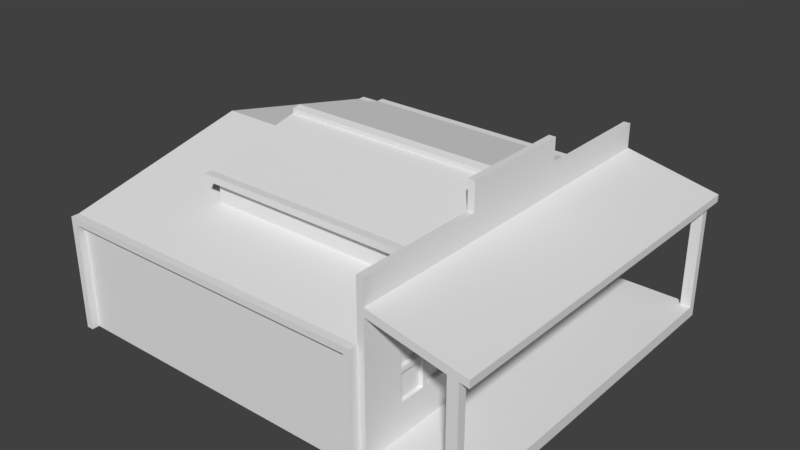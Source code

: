 # Source: medium_house_01.blend  (saved by Blender 2.79.0; exported with 4.5.12 LTS)
import bpy
from mathutils import Matrix  # noqa: F401  (used for matrix-valued properties, if any)

bpy.ops.wm.read_factory_settings(use_empty=True)
scene = bpy.context.scene
scene.name = 'Scene'

# ---- collections
col_collection_1 = bpy.data.collections.new('Collection 1'); scene.collection.children.link(col_collection_1)

# ---- materials (node trees are filled in below, after node groups)
mat_material_001 = bpy.data.materials.new('Material.001')
mat_material_001.alpha_threshold = 0.0
mat_material_001.use_transparent_shadow = False
mat_material_001.roughness = 0.5
mat_material_002 = bpy.data.materials.new('Material.002')
mat_material_002.alpha_threshold = 0.0
mat_material_002.use_transparent_shadow = False
mat_material_002.roughness = 0.5
mat_material_003 = bpy.data.materials.new('Material.003')
mat_material_003.alpha_threshold = 0.0
mat_material_003.use_transparent_shadow = False
mat_material_003.roughness = 0.5
mat_material_004 = bpy.data.materials.new('Material.004')
mat_material_004.alpha_threshold = 0.0
mat_material_004.use_transparent_shadow = False
mat_material_004.roughness = 0.5
mat_material_005 = bpy.data.materials.new('Material.005')
mat_material_005.alpha_threshold = 0.0
mat_material_005.use_transparent_shadow = False
mat_material_005.roughness = 0.5
mat_material_006 = bpy.data.materials.new('Material.006')
mat_material_006.alpha_threshold = 0.0
mat_material_006.use_transparent_shadow = False
mat_material_006.roughness = 0.5

# ---- material node trees

# ---- world
world_world = bpy.data.worlds.new('World'); scene.world = world_world
world_world.color = (0.05088, 0.05088, 0.05088)
world_world.use_sun_shadow = False
world_world.sun_shadow_jitter_overblur = 0.0
world_world.cycles.sampling_method = 'MANUAL'

# ---- meshes
me_cube_001 = bpy.data.meshes.new('Cube.001')
me_cube_001.from_pydata([(-3.471, -2.939, -1.0), (-3.471, -2.939, 0.8074), (-3.471, 2.955, -1.0), (-3.471, 2.955, 0.8074), (1.741, -2.939, -1.0), (1.741, -2.939, 0.8074), (1.741, 2.955, -1.0), (1.741, 2.955, 0.8074), (-0.538, 2.955, -1.0), (-0.538, 2.955, 0.8074), (-0.538, -2.939, -1.0), (-0.538, -2.939, 0.8074), (-3.471, 0.008319, -1.0), (-3.471, 0.008319, 1.463), (1.741, 0.008319, -1.0), (1.741, 0.008319, 1.463), (-0.538, 0.008319, 1.463), (-0.538, 0.008319, -1.0), (-1.799, -1.769, 0.7649), (-1.799, -1.769, 1.508), (-1.799, 1.684, 0.7649), (-1.799, 1.684, 1.508), (1.747, -1.769, 0.7649), (1.747, -1.769, 1.508), (1.747, 1.684, 0.7649), (1.747, 1.684, 1.508), (-1.799, -0.04273, 0.7649), (-3.471, 2.837, 0.8337), (1.747, -0.04273, 0.7649), (1.747, -0.04273, 1.89), (1.742, -2.929, -0.999), (1.742, -2.929, 1.726), (1.742, 2.908, -0.999), (1.742, 2.908, 1.726), (1.848, -2.929, -0.999), (1.848, -2.929, 1.726), (1.848, 2.908, -0.999), (1.848, 2.908, 1.726), (1.742, 0.8758, -0.999), (1.742, -0.8967, -0.999), (1.742, -0.8967, 1.726), (1.742, 0.8758, 1.726), (1.848, -0.8967, -0.999), (1.848, 0.8758, -0.999), (1.848, 0.8758, 1.726), (1.848, -0.8967, 1.726), (1.742, -0.8967, 2.164), (1.742, 0.8758, 2.164), (1.848, 0.8758, 2.164), (1.848, -0.8967, 2.164), (1.742, -2.929, -0.8194), (1.742, 2.908, -0.8194), (1.848, 2.908, -0.8194), (1.848, -2.929, -0.8194), (1.848, 0.8758, -0.8194), (1.848, -0.8967, -0.8194), (1.742, -0.8967, -0.8194), (1.742, 0.8758, -0.8194), (3.018, 2.908, -0.8194), (3.018, 2.908, -0.999), (3.018, 0.8758, -0.999), (3.018, -2.929, -0.8194), (3.018, -2.929, -0.999), (3.018, -0.8967, -0.999), (3.018, 0.8758, -0.8194), (3.018, -0.8967, -0.8194), (3.181, 2.908, -0.8194), (3.181, 2.908, -0.999), (3.181, 0.8758, -0.999), (3.181, -2.929, -0.8194), (3.181, -2.929, -0.999), (3.181, -0.8967, -0.999), (3.181, 0.8758, -0.8194), (3.181, -0.8967, -0.8194), (1.742, 2.732, 1.726), (1.848, 2.732, -0.999), (1.742, 2.732, -0.999), (1.848, 2.732, 1.726), (1.848, 2.732, -0.8194), (1.742, 2.732, -0.8194), (3.018, 2.732, -0.999), (3.018, 2.792, -0.8194), (3.181, 2.732, -0.999), (3.181, 2.792, -0.8194), (1.742, -2.739, -0.999), (1.848, -2.739, 1.726), (1.742, -2.739, 1.726), (1.848, -2.739, -0.999), (1.742, -2.739, -0.8194), (1.848, -2.739, -0.8194), (3.018, -2.739, -0.999), (3.018, -2.8, -0.8194), (3.181, -2.739, -0.999), (3.181, -2.8, -0.8194), (3.018, -2.8, 0.9437), (3.018, -2.929, 0.9446), (3.181, -2.8, 0.9437), (3.181, -2.929, 0.9446), (3.181, 2.908, 0.9446), (3.018, 2.908, 0.9446), (3.018, 2.792, 0.9437), (3.181, 2.792, 0.9437), (3.018, -2.739, 0.9681), (3.018, -2.929, 0.9681), (3.181, -2.739, 1.059), (3.181, -2.929, 1.059), (3.181, 2.908, 1.059), (3.018, 2.908, 0.9681), (3.018, 2.732, 0.9681), (3.181, 2.732, 1.059), (1.742, -2.929, 1.147), (1.742, -2.929, 1.267), (1.742, 2.908, 1.267), (1.742, 2.908, 1.147), (1.848, 2.908, 1.341), (1.848, 2.908, 1.216), (1.848, -2.929, 1.341), (1.848, -2.929, 1.216), (1.848, 0.8758, 1.341), (1.848, 0.8758, 1.216), (1.848, -0.8967, 1.341), (1.848, -0.8967, 1.216), (1.742, -0.8967, 1.267), (1.742, -0.8967, 1.147), (1.742, 0.8758, 1.267), (1.742, 0.8758, 1.147), (1.848, 2.732, 1.341), (1.848, 2.732, 1.216), (1.742, 2.732, 1.267), (1.742, 2.732, 1.147), (1.742, -2.739, 1.267), (1.742, -2.739, 1.147), (1.848, -2.739, 1.341), (1.848, -2.739, 1.216), (1.742, 0.3735, -0.999), (1.742, -0.3944, -0.999), (1.742, -0.3944, 1.726), (1.742, 0.3735, 1.726), (1.848, -0.3944, -0.999), (1.848, 0.3735, -0.999), (1.848, 0.3735, 1.726), (1.848, -0.3944, 1.726), (1.742, -0.3944, 2.164), (1.742, 0.3735, 2.164), (1.848, 0.3735, 2.164), (1.848, -0.3944, 2.164), (1.742, -0.3944, -0.8194), (1.742, 0.3735, -0.8194), (1.848, 0.3735, -0.8194), (1.848, -0.3944, -0.8194), (3.018, -0.3944, -0.999), (3.018, 0.3735, -0.999), (3.018, 0.3735, -0.8194), (3.018, -0.3944, -0.8194), (3.181, -0.3944, -0.999), (3.181, 0.3735, -0.999), (3.181, 0.3735, -0.8194), (3.181, -0.3944, -0.8194), (1.742, -0.3944, 1.147), (1.742, 0.3735, 1.147), (1.742, -0.3944, 1.267), (1.742, 0.3735, 1.267), (1.848, 0.3895, 0.5433), (1.848, 0.3895, -0.8148), (1.848, -0.4105, 0.5433), (1.848, -0.4105, -0.8148), (1.848, -0.1838, -0.8148), (1.848, 0.1628, -0.8148), (1.759, 0.3895, 0.5433), (1.759, 0.3895, -0.8148), (1.759, -0.4105, 0.5433), (1.759, -0.4105, -0.8148), (1.759, -0.1838, -0.8148), (1.759, 0.1628, -0.8148), (1.848, 1.34, 0.7071), (1.848, 1.34, -0.3106), (1.848, 2.268, -0.3106), (1.848, 2.268, 0.7071), (1.848, -1.357, 0.7071), (1.848, -1.357, -0.3106), (1.848, -2.279, -0.3106), (1.848, -2.279, 0.7071), (1.79, 1.34, 0.7071), (1.79, 1.34, -0.3106), (1.79, 2.268, -0.3106), (1.79, 2.268, 0.7071), (1.79, -1.357, 0.7071), (1.79, -1.357, -0.3106), (1.79, -2.279, -0.3106), (1.79, -2.279, 0.7071), (-1.799, -1.769, 1.405), (-1.799, 1.684, 1.405), (1.747, 1.684, 1.405), (1.747, -1.769, 1.405), (1.747, -0.04273, 1.734), (-1.799, -0.04273, 1.734), (-1.939, -1.769, 1.405), (-1.939, -1.769, 1.508), (-1.939, -0.04273, 1.89), (-1.939, 1.684, 1.508), (-1.939, 1.684, 1.405), (-1.939, -0.04273, 1.734), (-1.799, 1.805, 1.508), (1.747, 1.805, 1.508), (-1.799, 1.805, 1.405), (1.747, 1.805, 1.405), (-1.939, 1.805, 1.508), (-1.939, 1.805, 1.405), (-1.799, -1.894, 1.405), (-1.799, -1.894, 1.508), (1.747, -1.894, 1.508), (1.747, -1.894, 1.405), (-1.939, -1.894, 1.405), (-1.939, -1.894, 1.508), (-1.799, 0.08356, 1.862), (1.747, 0.08356, 0.7649), (-1.799, 0.08356, 0.7649), (1.747, 0.08356, 1.862), (1.747, 0.08356, 1.71), (-1.799, 0.08356, 1.71), (-1.939, 0.08356, 1.862), (-1.939, 0.08356, 1.71), (-1.799, -0.1694, 0.7649), (1.747, -0.1694, 1.862), (-1.799, -0.1694, 1.862), (1.747, -0.1694, 0.7649), (-1.799, -0.1694, 1.71), (1.747, -0.1694, 1.71), (-1.939, -0.1694, 1.862), (-1.939, -0.1694, 1.71), (-1.799, -0.1694, 1.931), (-1.799, -0.04273, 1.959), (1.747, 0.08356, 1.931), (1.747, -0.04273, 1.959), (-1.939, -0.1694, 1.931), (-1.939, -0.04273, 1.959), (-1.799, 0.08356, 1.931), (-1.939, 0.08356, 1.931), (1.747, -0.1694, 1.931), (1.741, 2.837, -1.0), (-3.471, 2.837, -1.0), (1.741, 2.837, 0.8337), (-0.538, 2.837, 0.8337), (-0.538, 2.837, -1.0), (-3.36, 2.955, -1.0), (-3.36, -2.939, 0.8074), (-3.36, 2.955, 0.8074), (-3.36, -2.939, -1.0), (-3.36, 0.008319, -1.0), (-3.36, 0.008319, 1.463), (-3.36, 2.837, 0.8337), (-3.36, 2.837, -1.0), (-3.471, -2.808, -1.0), (1.741, -2.808, 0.8366), (-0.538, -2.808, 0.8366), (-0.538, -2.808, -1.0), (-3.471, -2.808, 0.8366), (1.741, -2.808, -1.0), (-3.36, -2.808, -1.0), (-3.36, -2.808, 0.8366), (-3.471, -2.939, 0.7072), (-3.471, 2.955, 0.7072), (1.741, 2.955, 0.7072), (1.741, -2.939, 0.7072), (-0.538, -2.939, 0.7072), (-0.538, 2.955, 0.7072), (1.741, 0.008319, 1.326), (-3.471, 0.008319, 1.326), (1.741, 2.837, 0.7319), (-3.471, 2.837, 0.7319), (-3.36, 2.955, 0.7072), (-3.36, -2.939, 0.7072), (-3.471, -2.808, 0.7347), (1.741, -2.808, 0.7347), (-3.471, -3.06, 0.7072), (-3.471, -3.06, 0.8074), (-0.538, 3.077, 0.8074), (1.741, 3.077, 0.8074), (-3.36, -3.06, 0.8074), (-3.36, 3.077, 0.8074), (1.741, -3.06, 0.8074), (-0.538, -3.06, 0.8074), (-3.471, 3.077, 0.8074), (-3.471, 3.077, 0.7072), (1.741, 3.077, 0.7072), (1.741, -3.06, 0.7072), (-0.538, -3.06, 0.7072), (-0.538, 3.077, 0.7072), (-3.36, 3.077, 0.7072), (-3.36, -3.06, 0.7072), (-3.471, 2.955, -0.9984), (-3.36, 2.955, -0.9984), (-3.36, -2.939, -0.9984), (-3.471, -2.939, -0.9984), (-3.471, 3.077, -0.9984), (-3.36, 3.077, -0.9984), (-3.36, -3.06, -0.9984), (-3.471, -3.06, -0.9984), (1.635, 2.955, 0.8074), (1.635, -2.939, -1.0), (1.635, 2.955, -1.0), (1.635, -2.939, 0.8074), (1.635, 0.008319, 1.463), (1.635, 0.008319, -1.0), (1.635, 2.837, -1.0), (1.635, 2.837, 0.8337), (1.635, -2.808, 0.8366), (1.635, -2.808, -1.0), (1.635, -2.939, 0.7072), (1.635, 2.955, 0.7072), (1.635, 3.077, 0.8074), (1.635, -3.06, 0.8074), (1.635, -3.06, 0.7072), (1.635, 3.077, 0.7072), (1.635, 2.955, -1.004), (1.741, 2.955, -1.004), (1.635, 3.077, -1.004), (1.741, 3.077, -1.004), (1.741, -2.939, -1.004), (1.741, -3.06, -1.004), (1.635, -2.939, -1.004), (1.635, -3.06, -1.004), (1.742, -1.901, 1.726), (1.742, -1.741, 1.726), (1.848, -1.901, -0.999), (1.848, -1.741, -0.999), (1.742, -1.901, -0.8194), (1.742, -1.741, -0.8194), (3.018, -1.901, -0.999), (3.018, -1.741, -0.999), (3.181, -1.901, -0.999), (3.181, -1.741, -0.999), (1.742, -1.741, -0.999), (1.742, -1.901, -0.999), (1.848, -1.741, 1.726), (1.848, -1.901, 1.726), (1.848, -1.741, -0.8194), (1.848, -1.901, -0.8194), (3.018, -1.746, -0.8194), (3.018, -1.911, -0.8194), (3.181, -1.746, -0.8194), (3.181, -1.911, -0.8194), (1.742, -1.901, 1.147), (1.742, -1.741, 1.147), (1.742, -1.901, 1.267), (1.742, -1.741, 1.267), (1.848, -1.781, -0.3106), (1.848, -1.861, -0.3106), (1.848, -1.781, 0.7071), (1.848, -1.861, 0.7071), (1.79, -1.781, -0.3106), (1.79, -1.861, -0.3106), (1.79, -1.781, 0.7071), (1.79, -1.861, 0.7071), (1.742, 2.908, 0.2118), (1.742, 2.908, 0.08113), (1.848, 2.908, 0.221), (1.848, 2.908, 0.08572), (1.848, -2.929, 0.221), (1.848, -2.929, 0.08572), (1.848, 0.8758, 0.221), (1.848, 0.8758, 0.08572), (1.848, -0.8967, 0.221), (1.848, -0.8967, 0.08572), (1.742, -0.8967, 0.2118), (1.742, -0.8967, 0.08113), (1.742, 0.8758, 0.2118), (1.742, 0.8758, 0.08113), (1.848, 2.732, 0.221), (1.848, 2.732, 0.08572), (1.742, 2.732, 0.2118), (1.742, 2.732, 0.08113), (1.742, -2.739, 0.2118), (1.742, -2.739, 0.08113), (1.848, -2.739, 0.221), (1.848, -2.739, 0.08572), (1.742, -2.929, 0.08113), (1.742, -2.929, 0.2118), (1.742, -0.3944, 0.2118), (1.742, -0.3944, 0.08113), (1.742, 0.3735, 0.2118), (1.742, 0.3735, 0.08113), (1.848, 0.3895, 0.1319), (1.848, 0.3895, 0.04161), (1.848, -0.4105, 0.1319), (1.848, -0.4105, 0.04161), (1.759, 0.3895, 0.2127), (1.759, 0.3895, 0.1225), (1.759, -0.4105, 0.2127), (1.759, -0.4105, 0.1225), (1.848, 1.34, 0.1872), (1.848, 1.34, 0.1195), (1.848, 2.268, 0.1872), (1.848, 2.268, 0.1195), (1.848, -1.357, 0.1872), (1.848, -1.357, 0.1195), (1.848, -2.279, 0.1872), (1.848, -2.279, 0.1195), (1.79, 1.34, 0.1872), (1.79, 1.34, 0.1195), (1.79, 2.268, 0.1872), (1.79, 2.268, 0.1195), (1.79, -1.357, 0.1872), (1.79, -1.357, 0.1195), (1.79, -2.279, 0.1872), (1.79, -2.279, 0.1195), (1.79, -1.781, 0.1872), (1.79, -1.781, 0.1195), (1.79, -1.861, 0.1872), (1.79, -1.861, 0.1195), (1.742, -1.901, 0.2118), (1.742, -1.901, 0.08113), (1.742, -1.741, 0.2118), (1.742, -1.741, 0.08113), (1.742, 1.879, -0.999), (1.742, 1.733, -0.999), (1.848, 1.879, 1.726), (1.848, 1.733, 1.726), (1.848, 1.879, -0.8194), (1.848, 1.733, -0.8194), (3.018, 1.889, -0.8194), (3.018, 1.737, -0.8194), (3.181, 1.889, -0.8194), (3.181, 1.737, -0.8194), (1.742, 1.733, 1.726), (1.742, 1.879, 1.726), (1.848, 1.733, -0.999), (1.848, 1.879, -0.999), (1.742, 1.733, -0.8194), (1.742, 1.879, -0.8194), (3.018, 1.733, -0.999), (3.018, 1.879, -0.999), (3.181, 1.733, -0.999), (3.181, 1.879, -0.999), (1.742, 1.733, 1.147), (1.742, 1.879, 1.147), (1.742, 1.733, 1.267), (1.742, 1.879, 1.267), (1.848, 1.843, -0.3106), (1.848, 1.769, -0.3106), (1.848, 1.843, 0.7071), (1.848, 1.769, 0.7071), (1.79, 1.843, -0.3106), (1.79, 1.769, -0.3106), (1.79, 1.843, 0.7071), (1.79, 1.769, 0.7071), (1.79, 1.843, 0.1195), (1.79, 1.769, 0.1195), (1.79, 1.843, 0.1872), (1.79, 1.769, 0.1872), (1.742, 1.733, 0.08113), (1.742, 1.879, 0.08113), (1.742, 1.733, 0.2118), (1.742, 1.879, 0.2118), (1.848, 0.2895, 0.5433), (1.848, 0.1895, 0.5433), (1.848, 0.08953, 0.5433), (1.848, -0.01047, 0.5433), (1.848, -0.1105, 0.5433), (1.848, -0.2105, 0.5433), (1.848, -0.3105, 0.5433), (1.759, 0.2895, 0.5433), (1.759, 0.1895, 0.5433), (1.759, 0.08953, 0.5433), (1.759, -0.01047, 0.5433), (1.759, -0.1105, 0.5433), (1.759, -0.2105, 0.5433), (1.759, -0.3105, 0.5433), (1.759, 0.2895, 0.1225), (1.759, 0.1895, 0.1225), (1.759, 0.08953, 0.1225), (1.759, -0.01047, 0.1225), (1.759, -0.1105, 0.1225), (1.759, -0.2105, 0.1225), (1.759, -0.3105, 0.1225), (1.759, 0.2895, 0.2127), (1.759, 0.1895, 0.2127), (1.759, 0.08953, 0.2127), (1.759, -0.01047, 0.2127), (1.759, -0.1105, 0.2127), (1.759, -0.2105, 0.2127), (1.759, -0.3105, 0.2127), (1.849, -1.781, -0.3106), (1.849, -1.861, -0.3106), (1.849, -1.781, 0.7071), (1.849, -1.861, 0.7071), (1.849, -1.781, 0.1195), (1.849, -1.861, 0.1195), (1.849, 1.34, 0.1872), (1.849, 1.34, 0.1195), (1.849, 2.268, 0.1872), (1.849, 2.268, 0.1195), (1.849, -1.357, 0.1872), (1.849, -1.357, 0.1195), (1.849, -2.279, 0.1872), (1.849, -2.279, 0.1195), (1.849, -1.781, 0.1872), (1.849, -1.861, 0.1872), (1.849, 1.769, 0.1195), (1.849, 1.769, 0.1872), (1.849, 1.843, -0.3106), (1.849, 1.769, -0.3106), (1.849, 1.843, 0.7071), (1.849, 1.769, 0.7071), (1.849, 1.843, 0.1195), (1.849, 1.843, 0.1872), (3.317, -2.8, 0.9175), (3.317, -2.929, 0.9183), (3.317, 2.908, 0.9183), (3.317, 2.792, 0.9175), (3.317, -2.739, 1.032), (3.317, -2.929, 1.032), (3.317, 2.908, 1.032), (3.317, 2.732, 1.032)], [], [(269, 27, 3, 261), (261, 3, 282, 283), (273, 253, 5, 263), (308, 263, 318, 320), (307, 257, 4, 299), (259, 256, 1, 245), (306, 254, 11, 301), (258, 255, 10, 247), (245, 1, 275, 278), (265, 270, 288, 287), (251, 243, 17, 248), (305, 242, 16, 302), (250, 27, 13, 249), (304, 239, 14, 303), (268, 241, 15, 266), (272, 256, 13, 267), (219, 195, 201, 221), (21, 25, 203, 202), (227, 223, 23, 193), (23, 19, 209, 210), (222, 225, 22, 18), (223, 224, 19, 23), (224, 223, 238, 230), (216, 215, 28, 26), (218, 217, 29, 194), (226, 190, 196, 229), (128, 74, 33, 112), (112, 33, 37, 114), (132, 85, 35, 116), (116, 35, 31, 111), (84, 87, 34, 30), (85, 86, 31, 35), (417, 424, 41, 44), (44, 41, 47, 48), (415, 426, 43, 38), (135, 138, 42, 39), (126, 77, 416, 417, 44, 118), (118, 44, 140, 141, 45, 120), (345, 323, 40, 122), (161, 137, 41, 124), (145, 142, 46, 49), (40, 45, 49, 46), (140, 44, 48, 144), (136, 40, 46, 142), (134, 147, 57, 38), (332, 327, 56, 39), (89, 53, 61, 91), (75, 36, 59, 80), (34, 53, 50, 30), (53, 34, 62, 61), (32, 51, 52, 36), (76, 79, 51, 32), (151, 60, 68, 155), (421, 64, 72, 423), (80, 59, 67, 82), (325, 42, 63, 329), (419, 54, 64, 421), (139, 43, 60, 151), (36, 52, 58, 59), (149, 55, 65, 153), (154, 157, 73, 71), (432, 423, 72, 68), (92, 93, 69, 70), (61, 62, 70, 69), (59, 58, 66, 67), (93, 91, 94, 96), (153, 65, 73, 157), (329, 63, 71, 331), (67, 66, 83, 82), (52, 78, 81, 58), (431, 80, 82, 433), (81, 83, 101, 100), (414, 429, 79, 76), (427, 75, 80, 431), (114, 37, 77, 126), (32, 36, 75, 76), (37, 33, 74, 77), (437, 425, 74, 128), (62, 90, 92, 70), (339, 91, 93, 341), (330, 341, 93, 92), (34, 87, 90, 62), (337, 89, 91, 339), (30, 50, 88, 84), (111, 31, 86, 130), (335, 322, 86, 85), (333, 324, 87, 84), (120, 45, 334, 335, 85, 132), (99, 100, 108, 107), (100, 101, 109, 108), (83, 66, 98, 101), (61, 69, 97, 95), (58, 81, 100, 99), (91, 61, 95, 94), (66, 58, 99, 98), (69, 93, 96, 97), (102, 103, 105, 104), (107, 108, 109, 106), (98, 99, 107, 106), (94, 95, 103, 102), (96, 94, 102, 104), (97, 96, 506, 507), (95, 97, 105, 103), (101, 98, 508, 509), (98, 106, 512, 508), (94, 96, 101, 100), (94, 100, 108, 102), (375, 89, 180, 397), (121, 120, 132, 133), (377, 110, 131, 372), (110, 111, 130, 131), (453, 435, 129, 370), (435, 437, 128, 129), (356, 115, 127, 368), (115, 114, 126, 127), (380, 159, 125, 366), (159, 161, 124, 125), (412, 343, 123, 364), (343, 345, 122, 123), (55, 149, 166, 165), (119, 118, 120, 121), (127, 119, 174, 441, 440, 177), (127, 126, 118, 119), (358, 117, 110, 377), (117, 116, 111, 110), (374, 133, 117, 358), (133, 132, 116, 117), (354, 113, 115, 356), (113, 112, 114, 115), (370, 129, 113, 354), (129, 128, 112, 113), (109, 106, 114, 126, 118, 120, 132, 116, 105, 104), (102, 108, 107, 115, 127, 119, 121, 133, 117, 103), (107, 115, 114, 106), (105, 116, 117, 103), (123, 122, 160, 158), (158, 160, 161, 159), (364, 123, 158, 378), (378, 158, 159, 380), (64, 152, 156, 72), (152, 153, 157, 156), (68, 72, 156, 155), (155, 156, 157, 154), (54, 148, 152, 64), (148, 149, 153, 152), (42, 138, 150, 63), (138, 139, 151, 150), (63, 150, 154, 71), (150, 151, 155, 154), (39, 56, 146, 135), (135, 146, 147, 134), (41, 137, 143, 47), (137, 136, 142, 143), (45, 141, 145, 49), (141, 140, 144, 145), (48, 47, 143, 144), (144, 143, 142, 145), (122, 40, 136, 160), (160, 136, 137, 161), (38, 43, 139, 134), (134, 139, 138, 135), (382, 162, 168, 386), (119, 121, 164, 460, 459, 458, 457, 456, 455, 454, 162), (149, 148, 167, 166), (360, 119, 162, 382), (363, 55, 165, 385), (148, 54, 163, 167), (481, 467, 170, 388), (166, 167, 173, 172), (460, 164, 170, 467), (385, 165, 171, 389), (167, 163, 169, 173), (165, 166, 172, 171), (441, 174, 182, 445), (361, 54, 175, 391), (418, 78, 176, 438), (368, 127, 177, 392), (346, 179, 187, 350), (336, 55, 179, 346), (362, 121, 178, 394), (121, 133, 181, 349, 348, 178), (449, 445, 182, 398), (408, 353, 189, 404), (438, 176, 184, 442), (397, 180, 188, 405), (394, 178, 186, 402), (392, 177, 185, 400), (349, 181, 189, 353), (391, 175, 183, 399), (222, 226, 195, 26), (215, 218, 194, 28), (22, 193, 190, 18), (225, 227, 193, 22), (20, 191, 192, 24), (216, 219, 191, 20), (221, 220, 199, 200), (229, 228, 198, 201), (19, 197, 213, 209), (214, 21, 199, 220), (228, 224, 230, 234), (192, 191, 204, 205), (204, 202, 203, 205), (202, 204, 207, 206), (200, 199, 206, 207), (25, 192, 205, 203), (199, 21, 202, 206), (191, 200, 207, 204), (211, 210, 209, 208), (208, 209, 213, 212), (190, 193, 211, 208), (196, 190, 208, 212), (193, 23, 210, 211), (197, 196, 212, 213), (220, 198, 235, 237), (201, 198, 220, 221), (26, 195, 219, 216), (24, 192, 218, 215), (192, 25, 217, 218), (20, 24, 215, 216), (25, 21, 214, 217), (191, 219, 221, 200), (19, 224, 228, 197), (196, 197, 228, 229), (28, 194, 227, 225), (18, 190, 226, 222), (195, 226, 229, 201), (223, 29, 233, 238), (26, 28, 225, 222), (194, 29, 223, 227), (232, 236, 231, 233), (230, 231, 235, 234), (231, 236, 237, 235), (233, 231, 230, 238), (217, 214, 236, 232), (29, 217, 232, 233), (198, 228, 234, 235), (214, 220, 237, 236), (262, 7, 241, 268), (300, 6, 239, 304), (246, 3, 27, 250), (298, 9, 242, 305), (244, 8, 243, 251), (267, 13, 27, 269), (2, 244, 251, 240), (9, 246, 250, 242), (242, 250, 249, 16), (240, 251, 248, 12), (3, 246, 279, 282), (252, 258, 247, 0), (254, 259, 245, 11), (11, 245, 278, 281), (16, 249, 259, 254), (12, 248, 258, 252), (260, 1, 256, 272), (248, 17, 255, 258), (302, 16, 254, 306), (249, 13, 256, 259), (303, 14, 257, 307), (266, 15, 253, 273), (14, 266, 273, 257), (0, 260, 272, 252), (10, 264, 271, 247), (2, 261, 270, 244), (12, 267, 269, 240), (6, 262, 268, 239), (252, 272, 267, 12), (239, 268, 266, 14), (244, 270, 265, 8), (299, 308, 264, 10), (247, 271, 260, 0), (257, 273, 263, 4), (300, 309, 262, 6), (240, 269, 261, 2), (313, 310, 277, 284), (289, 278, 275, 274), (312, 311, 281, 286), (288, 279, 276, 287), (283, 282, 279, 288), (286, 281, 278, 289), (271, 264, 286, 289), (298, 7, 277, 310), (260, 271, 292, 293), (7, 262, 284, 277), (274, 260, 293, 297), (246, 9, 276, 279), (263, 5, 280, 285), (309, 265, 287, 313), (301, 11, 281, 311), (1, 260, 274, 275), (293, 292, 296, 297), (291, 290, 294, 295), (289, 274, 297, 296), (261, 283, 294, 290), (271, 289, 296, 292), (283, 288, 295, 294), (270, 261, 290, 291), (288, 270, 291, 295), (5, 301, 311, 280), (285, 312, 321, 319), (9, 298, 310, 276), (285, 280, 311, 312), (287, 276, 310, 313), (8, 265, 309, 300), (4, 263, 308, 299), (17, 303, 307, 255), (15, 302, 306, 253), (7, 298, 305, 241), (8, 300, 304, 243), (243, 304, 303, 17), (241, 305, 302, 15), (253, 306, 301, 5), (255, 307, 299, 10), (264, 308, 312, 286), (320, 318, 319, 321), (315, 314, 316, 317), (263, 285, 319, 318), (309, 313, 316, 314), (313, 284, 317, 316), (284, 262, 315, 317), (312, 308, 320, 321), (262, 309, 314, 315), (178, 348, 352, 186), (348, 349, 353, 352), (402, 186, 352, 406), (401, 400, 490, 491), (89, 337, 347, 180), (337, 336, 346, 347), (180, 347, 351, 188), (347, 346, 350, 351), (131, 130, 344, 342), (342, 344, 345, 343), (372, 131, 342, 410), (410, 342, 343, 412), (39, 42, 325, 332), (332, 325, 324, 333), (45, 40, 323, 334), (334, 323, 322, 335), (55, 336, 338, 65), (336, 337, 339, 338), (71, 73, 340, 331), (331, 340, 341, 330), (65, 338, 340, 73), (338, 339, 341, 340), (90, 328, 330, 92), (328, 329, 331, 330), (87, 324, 328, 90), (324, 325, 329, 328), (84, 88, 326, 333), (333, 326, 327, 332), (130, 86, 322, 344), (344, 322, 323, 345), (326, 411, 413, 327), (411, 410, 412, 413), (88, 373, 411, 326), (373, 372, 410, 411), (409, 351, 483, 487), (353, 408, 497, 485), (187, 403, 407, 350), (405, 409, 487, 495), (174, 390, 398, 182), (390, 391, 399, 398), (176, 393, 401, 184), (393, 392, 400, 401), (179, 395, 403, 187), (395, 394, 402, 403), (181, 396, 404, 189), (396, 397, 405, 404), (351, 409, 405, 188), (350, 407, 486, 482), (443, 447, 399, 183), (443, 442, 500, 501), (55, 363, 395, 179), (363, 362, 394, 395), (78, 369, 393, 176), (369, 368, 392, 393), (119, 360, 390, 174), (360, 361, 391, 390), (164, 384, 388, 170), (384, 385, 389, 388), (169, 387, 468, 469, 470, 471, 472, 473, 474, 389, 171, 172, 173), (474, 481, 388, 389), (121, 362, 384, 164), (362, 363, 385, 384), (54, 361, 383, 163), (361, 360, 382, 383), (163, 383, 387, 169), (383, 382, 386, 387), (146, 379, 381, 147), (379, 378, 380, 381), (56, 365, 379, 146), (365, 364, 378, 379), (79, 371, 355, 51), (371, 370, 354, 355), (51, 355, 357, 52), (355, 354, 356, 357), (89, 375, 359, 53), (375, 374, 358, 359), (53, 359, 376, 50), (359, 358, 377, 376), (327, 413, 365, 56), (413, 412, 364, 365), (147, 381, 367, 57), (381, 380, 366, 367), (52, 357, 369, 78), (357, 356, 368, 369), (429, 451, 371, 79), (451, 453, 370, 371), (50, 376, 373, 88), (376, 377, 372, 373), (133, 374, 396, 181), (374, 375, 397, 396), (367, 366, 452, 450), (450, 452, 453, 451), (57, 367, 450, 428), (428, 450, 451, 429), (445, 449, 499, 503), (398, 399, 489, 488), (184, 401, 446, 442), (402, 406, 496, 492), (175, 439, 443, 183), (439, 438, 442, 443), (400, 185, 444, 448), (406, 352, 484, 496), (54, 419, 439, 175), (419, 418, 438, 439), (177, 440, 444, 185), (440, 441, 445, 444), (125, 124, 436, 434), (434, 436, 437, 435), (366, 125, 434, 452), (452, 434, 435, 453), (124, 41, 424, 436), (436, 424, 425, 437), (43, 426, 430, 60), (426, 427, 431, 430), (38, 57, 428, 415), (415, 428, 429, 414), (60, 430, 432, 68), (430, 431, 433, 432), (82, 83, 422, 433), (433, 422, 423, 432), (78, 418, 420, 81), (418, 419, 421, 420), (81, 420, 422, 83), (420, 421, 423, 422), (76, 75, 427, 414), (414, 427, 426, 415), (77, 74, 425, 416), (416, 425, 424, 417), (387, 386, 475, 468), (468, 475, 476, 469), (469, 476, 477, 470), (470, 477, 478, 471), (471, 478, 479, 472), (472, 479, 480, 473), (473, 480, 481, 474), (162, 454, 461, 168), (454, 455, 462, 461), (455, 456, 463, 462), (456, 457, 464, 463), (457, 458, 465, 464), (458, 459, 466, 465), (459, 460, 467, 466), (386, 168, 461, 475), (475, 461, 462, 476), (476, 462, 463, 477), (477, 463, 464, 478), (478, 464, 465, 479), (479, 465, 466, 480), (480, 466, 467, 481), (496, 484, 485, 497), (482, 486, 487, 483), (486, 496, 497, 487), (493, 492, 496, 486), (487, 497, 494, 495), (498, 499, 488, 489), (491, 490, 505, 504), (504, 505, 499, 498), (500, 504, 498, 501), (505, 502, 503, 499), (444, 445, 503, 502), (408, 404, 494, 497), (442, 446, 504, 500), (446, 401, 491, 504), (399, 447, 498, 489), (351, 350, 482, 483), (447, 443, 501, 498), (403, 402, 492, 493), (449, 398, 488, 499), (400, 448, 505, 490), (352, 353, 485, 484), (404, 405, 495, 494), (407, 403, 493, 486), (448, 444, 502, 505), (509, 508, 512, 513), (507, 506, 510, 511), (506, 509, 513, 510), (96, 101, 509, 506), (106, 109, 513, 512), (104, 105, 511, 510), (109, 104, 510, 513), (105, 97, 507, 511)])
me_cube_001.polygons.foreach_set('material_index', [4, 4, 3, 3, 3, 4, 3, 3, 4, 4, 3, 3, 4, 3, 3, 4, 4, 4, 3, 4, 3, 3, 4, 3, 3, 4, 2, 2, 2, 2, 2, 2, 2, 2, 2, 2, 2, 2, 2, 2, 2, 2, 2, 2, 2, 2, 2, 2, 2, 2, 2, 2, 2, 2, 2, 2, 2, 2, 2, 2, 2, 2, 2, 2, 2, 2, 2, 2, 2, 2, 2, 2, 2, 2, 2, 2, 2, 2, 2, 2, 2, 2, 2, 2, 2, 2, 2, 2, 2, 2, 2, 2, 2, 2, 2, 2, 2, 2, 2, 2, 2, 2, 2, 2, 2, 2, 2, 2, 2, 2, 2, 2, 2, 2, 2, 2, 2, 2, 2, 2, 2, 2, 2, 2, 2, 2, 2, 2, 2, 2, 2, 2, 2, 2, 2, 2, 2, 2, 2, 2, 2, 2, 2, 2, 2, 2, 2, 2, 2, 2, 2, 2, 2, 2, 2, 2, 2, 2, 2, 2, 2, 2, 2, 2, 2, 2, 2, 0, 2, 2, 2, 2, 2, 2, 2, 2, 2, 2, 2, 2, 2, 1, 1, 2, 2, 2, 2, 2, 2, 3, 3, 3, 3, 3, 3, 4, 4, 4, 4, 4, 4, 4, 4, 4, 3, 4, 4, 4, 4, 4, 4, 3, 4, 4, 4, 3, 3, 3, 3, 3, 4, 4, 4, 3, 3, 4, 3, 3, 3, 4, 4, 4, 4, 4, 3, 4, 4, 3, 3, 4, 3, 3, 4, 3, 3, 3, 3, 4, 3, 3, 4, 3, 3, 4, 3, 3, 4, 3, 3, 3, 3, 3, 3, 3, 3, 3, 3, 3, 3, 3, 3, 3, 3, 4, 4, 4, 4, 4, 4, 4, 4, 3, 4, 4, 4, 4, 4, 4, 4, 3, 3, 4, 4, 4, 4, 3, 4, 4, 4, 4, 4, 4, 3, 3, 3, 3, 3, 3, 3, 3, 3, 3, 4, 3, 3, 4, 4, 4, 4, 4, 3, 2, 2, 1, 2, 2, 2, 2, 2, 2, 2, 2, 2, 2, 2, 2, 2, 2, 2, 2, 2, 2, 2, 2, 2, 2, 2, 2, 2, 2, 2, 2, 2, 2, 2, 5, 5, 1, 5, 2, 2, 2, 2, 2, 2, 2, 2, 1, 5, 1, 2, 2, 2, 2, 2, 2, 2, 2, 2, 0, 0, 2, 2, 2, 2, 2, 2, 2, 2, 2, 2, 2, 2, 2, 2, 2, 2, 2, 2, 2, 2, 2, 2, 2, 2, 2, 2, 2, 2, 2, 2, 2, 2, 2, 2, 5, 2, 1, 5, 2, 2, 1, 5, 2, 2, 2, 2, 2, 2, 2, 2, 2, 2, 2, 2, 2, 2, 2, 2, 2, 2, 2, 2, 2, 2, 2, 2, 2, 2, 0, 0, 0, 0, 0, 0, 0, 2, 2, 2, 2, 2, 2, 2, 0, 0, 0, 0, 0, 0, 0, 5, 5, 5, 5, 5, 5, 5, 5, 5, 5, 2, 5, 5, 5, 5, 2, 5, 2, 5, 5, 2, 2, 5, 5, 2, 2, 2, 2, 2, 2, 2, 2])
me_cube_001.materials.append(mat_material_001)
me_cube_001.materials.append(mat_material_002)
me_cube_001.materials.append(mat_material_003)
me_cube_001.materials.append(mat_material_004)
me_cube_001.materials.append(mat_material_005)
me_cube_001.materials.append(mat_material_006)
me_cube_001.use_remesh_preserve_volume = False
me_cube_001.use_remesh_preserve_attributes = False
me_cube_001.use_mirror_vertex_groups = False
me_cube_001.update()

# ---- objects
ob_cube = bpy.data.objects.new('Cube', me_cube_001)

# ---- transforms, parenting, visibility, modifiers, constraints
ob_cube.location = (0.0, 0.0, 1.0)
ob_cube.lineart.crease_threshold = 0.0

# ---- collection membership
col_collection_1.objects.link(ob_cube)

# ---- scene / render settings (as saved in the file)
scene.frame_start = 1; scene.frame_end = 250; scene.frame_set(1)
scene.render.engine = 'BLENDER_EEVEE_NEXT'
scene.render.resolution_percentage = 50
scene.render.dither_intensity = 0.0
scene.cycles.use_denoising = False
scene.cycles.samples = 128
scene.cycles.sampling_pattern = 'TABULATED_SOBOL'
scene.cycles.use_adaptive_sampling = False
scene.cycles.use_light_tree = False
scene.cycles.blur_glossy = 0.0
scene.cycles.sample_clamp_indirect = 0.0
scene.view_settings.view_transform = 'Standard'
bpy.context.view_layer.update()

# ---- added for rendering (the .blend has no active camera and no usable light): camera, sun
cam_auto = bpy.data.cameras.new('AutoCamera')
cam_auto.lens = 50.0
cam_auto.sensor_width = 36.0
cam_auto.clip_end = 1000.0
ob_auto_camera = bpy.data.objects.new('AutoCamera', cam_auto)
scene.collection.objects.link(ob_auto_camera)
ob_auto_camera.location = (8.88279, -10.7431, 8.74778)
ob_auto_camera.rotation_euler = (1.09748, -7.21219e-08, 0.694738)
scene.camera = ob_auto_camera
light_auto_sun = bpy.data.lights.new('AutoSun', 'SUN')
light_auto_sun.energy = 3.0
light_auto_sun.angle = 0.0523599
ob_auto_sun = bpy.data.objects.new('AutoSun', light_auto_sun)
scene.collection.objects.link(ob_auto_sun)
ob_auto_sun.rotation_euler = (0.872665, 0.174533, 0.523599)
bpy.context.view_layer.update()
